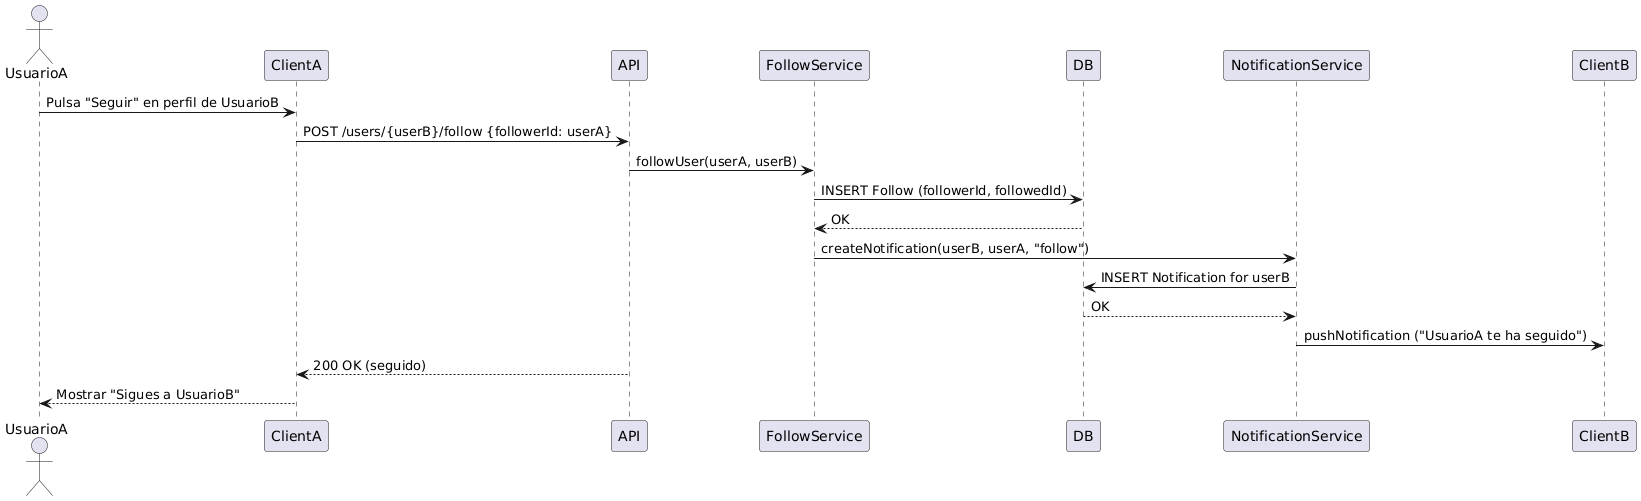

The diagram above was rendered by PlantUML. Its source (embedded in the PNG):
@startuml
actor UsuarioA
participant "ClientA" as ClientA
participant "API" as API
participant "FollowService" as FollowService
participant "DB" as DB
participant "NotificationService" as Notify

UsuarioA -> ClientA : Pulsa "Seguir" en perfil de UsuarioB
ClientA -> API : POST /users/{userB}/follow {followerId: userA}
API -> FollowService : followUser(userA, userB)
FollowService -> DB : INSERT Follow (followerId, followedId)
DB --> FollowService : OK
FollowService -> Notify : createNotification(userB, userA, "follow")
Notify -> DB : INSERT Notification for userB
DB --> Notify : OK
Notify -> ClientB : pushNotification ("UsuarioA te ha seguido")
API --> ClientA : 200 OK (seguido)
ClientA --> UsuarioA : Mostrar "Sigues a UsuarioB"
@enduml